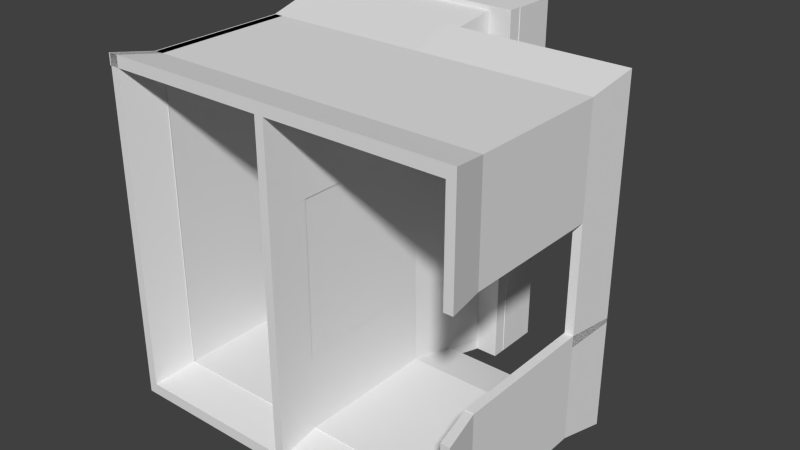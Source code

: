 # Source: egyptian_barrack.blend  (saved by Blender 2.76.0; exported with 4.5.12 LTS)
import bpy
from mathutils import Matrix  # noqa: F401  (used for matrix-valued properties, if any)

bpy.ops.wm.read_factory_settings(use_empty=True)
scene = bpy.context.scene
scene.name = 'Scene'

# ---- collections
col_collection_2 = bpy.data.collections.new('Collection 2'); scene.collection.children.link(col_collection_2)

# ---- materials (node trees are filled in below, after node groups)
mat_egyptianwall = bpy.data.materials.new('egyptianwall')
mat_egyptianwall.alpha_threshold = 0.0
mat_egyptianwall.use_transparent_shadow = False
mat_egyptianwall.roughness = 0.5
mat_egyptian_barrak_terrat = bpy.data.materials.new('egyptian_barrak_terrat')
mat_egyptian_barrak_terrat.alpha_threshold = 0.0
mat_egyptian_barrak_terrat.use_transparent_shadow = False
mat_egyptian_barrak_terrat.roughness = 0.5

# ---- material node trees

# ---- world
world_world = bpy.data.worlds.new('World'); scene.world = world_world
world_world.color = (0.05088, 0.05088, 0.05088)
world_world.use_sun_shadow = False
world_world.sun_shadow_jitter_overblur = 0.0
world_world.cycles.sampling_method = 'MANUAL'
world_world.cycles.sample_map_resolution = 256

# ---- meshes
me_cube = bpy.data.meshes.new('Cube')
me_cube.from_pydata([(-1.743, 1.825, 8.107), (-1.743, 1.825, -8.107), (-1.743, 1.578, -8.107), (-1.743, 1.578, 8.107), (0.2575, 1.825, 8.107), (0.2575, 1.578, 8.107), (-1.618, 1.825, 7.096), (-1.618, 1.825, -7.096), (0.1328, 1.825, -7.096), (0.2575, 1.825, -8.107), (0.1328, 1.825, 7.096), (0.2575, 1.578, -8.107), (-1.618, 1.578, 7.096), (0.1328, 1.578, 7.096), (0.1328, 1.578, -7.096), (-1.618, 1.578, -7.096), (-1.747, 1.502, 8.128), (-1.747, 1.584, 8.128), (-1.747, 1.502, -8.128), (-1.747, 1.584, -8.128), (0.2526, 1.502, 8.128), (0.2526, 1.584, 8.128), (0.2526, 1.502, -8.128), (0.2526, 1.584, -8.128), (-0.785, 0.2193, 7.17), (1.486, 0.2193, -7.281), (0.7289, 0.2193, -7.281), (-0.785, 0.2193, -7.281), (-1.542, 0.2193, 2.353), (-1.542, 0.2193, 7.17), (-1.553, 1.003, 7.17), (-0.785, 1.003, 7.17), (-0.02805, 1.003, 7.17), (0.7289, 1.003, 7.17), (1.486, 1.003, 7.17), (1.486, 1.003, 2.353), (1.486, 1.003, -2.464), (1.486, 1.003, -7.281), (0.7289, 1.003, -7.281), (-0.02805, 1.003, -7.281), (-0.785, 1.003, -7.281), (-1.542, 1.003, -7.281), (-1.542, 1.003, -2.464), (-1.542, 1.003, 2.353), (-1.542, 1.003, 7.17), (-1.553, 0.2193, 6.689), (-1.553, 1.003, 6.689), (-0.785, 1.003, 6.689), (0.7289, 0.2193, -6.799), (0.7289, 1.003, -6.799), (-0.02805, 1.003, -6.799), (-0.02805, 0.2193, -6.799), (-0.785, 1.003, -6.799), (0.7289, 1.003, 6.689), (-1.466, 1.003, -6.799), (1.41, 1.003, 6.689), (-1.466, 1.003, -2.464), (-1.466, 0.2193, -2.464), (1.41, 1.003, 2.353), (1.41, 0.2193, 2.353), (-1.466, 1.003, 2.353), (-1.466, 0.2193, 2.353), (-1.466, 1.003, 7.17), (-1.466, 0.2193, 7.17), (1.41, 1.003, -2.464), (1.41, 1.003, -6.799), (-0.02805, 1.003, 6.689), (-0.02805, 1.003, -6.848), (-0.1038, 1.003, 6.689), (-0.1038, 1.003, -6.848), (-0.02805, 1.003, -3.464), (-0.02805, 1.003, 3.305), (-0.02805, 0.2193, -3.464), (-0.1038, 1.003, -3.464), (-0.1038, 1.003, -0.0795), (-0.1038, 1.003, 3.305), (-0.1038, 0.2193, -0.0795), (-0.02805, 0.2193, -7.281), (-1.542, 0.2193, -7.281), (-0.785, 0.2193, 6.689), (-0.02805, 0.2193, 6.689), (-0.785, 0.2193, -6.799), (1.41, 0.2193, 6.689), (1.41, 0.2193, -2.464), (1.41, 0.2193, -6.799), (-0.1038, 0.2193, -3.464), (-0.02805, 0.2193, -0.0795), (-0.1038, 0.2193, 3.305), (-1.553, 0.2193, 7.17), (-0.02805, 0.2193, 7.17), (0.7289, 0.2193, 7.17), (1.486, 0.2193, 7.17), (1.486, 0.2193, 2.353), (1.486, 0.2193, -2.464), (-1.542, 0.2193, -2.464), (0.7289, 0.2193, 6.689), (-1.466, 0.2193, -6.799), (-0.1038, 0.2193, -6.848), (-0.1038, 0.2193, 6.689), (-0.02805, 0.2193, 3.305), (-1.622, -0.006286, 7.502), (-0.8174, -0.006286, 7.502), (-0.02392, -0.006286, 7.502), (0.7696, -0.006286, 7.502), (1.563, -0.006286, 7.502), (1.563, -0.006287, 2.453), (1.563, -0.006287, -2.597), (1.563, -0.006287, -7.647), (0.7696, -0.006287, -7.647), (-0.02392, -0.006287, -7.647), (-0.8174, -0.006287, -7.647), (-1.611, -0.006287, -7.647), (-1.611, -0.006287, -2.597), (-1.611, -0.006287, 2.453), (-1.611, -0.006286, 7.502), (-1.622, -0.006286, 6.997), (-0.8174, -0.006286, 6.997), (0.7696, -0.006287, -7.142), (-0.02392, -0.006287, -7.142), (-0.02392, -0.006286, 6.997), (-0.8174, -0.006287, -7.142), (0.7696, -0.006286, 6.997), (-1.532, -0.006287, -7.142), (1.484, -0.006286, 6.997), (-1.532, -0.006287, -2.597), (1.484, -0.006287, 2.453), (-1.532, -0.006287, 2.453), (-1.532, -0.006286, 7.502), (1.484, -0.006287, -2.597), (1.484, -0.006287, -7.142), (-0.02392, -0.006287, -3.645), (-0.02392, -0.006287, -7.193), (-0.1033, -0.006287, -3.645), (-0.1033, -0.006287, -7.193), (-0.1033, -0.006286, 6.997), (-0.02392, -0.006287, 3.45), (-0.02392, -0.006287, -0.09783), (-0.1033, -0.006287, 3.45), (-0.1033, -0.006287, -0.09783), (-1.653, 1.505, 7.941), (-0.797, 1.522, 7.941), (0.04677, 1.505, 7.941), (0.04677, 1.505, -8.168), (-0.797, 1.509, -8.168), (-1.641, 1.505, -8.168), (-1.641, 1.505, -2.798), (-1.641, 1.505, 2.571), (-1.641, 1.505, 7.941), (-1.653, 1.505, 7.404), (-0.797, 1.522, 7.404), (0.04677, 1.505, 7.404), (0.04677, 1.505, -7.631), (-0.797, 1.509, -7.631), (-1.556, 1.505, -7.631), (-1.556, 1.505, -2.798), (-1.556, 1.505, 2.571), (-1.556, 1.505, 7.941), (0.04677, 1.505, 3.632), (-0.03761, 1.505, 3.632), (-0.03761, 1.505, 7.404), (0.04677, 1.505, -7.685), (-0.03761, 1.505, -7.685), (0.04677, 1.505, -3.913), (0.04677, 1.505, -0.1405), (-0.03761, 1.505, -3.913), (-0.03761, 1.505, -0.1405), (-0.09047, 1.275, 7.657), (0.7174, 1.275, 7.657), (1.525, 1.275, 7.657), (1.525, 1.275, 2.515), (1.525, 1.275, -2.626), (1.525, 1.275, -7.767), (0.7174, 1.275, -7.767), (-0.09047, 1.275, -7.767), (0.7174, 1.275, -7.253), (-0.09047, 1.275, -7.253), (-0.09047, 1.275, 7.143), (0.7174, 1.275, 7.143), (1.445, 1.275, 7.143), (1.445, 1.275, 2.515), (1.445, 1.275, -2.626), (1.445, 1.275, -7.253), (-1.547, 0.2193, 7.136), (-0.785, 0.2193, 7.122), (-0.02805, 0.2193, 7.122), (0.7289, 0.2193, 7.122), (1.481, 0.2193, 7.136), (1.481, 0.2193, 2.387), (1.481, 0.2193, -2.498), (0.7289, 0.2193, -7.233), (-0.785, 0.2193, -7.233), (-1.534, 0.2193, -2.464), (-1.534, 0.2193, 2.353), (-1.537, 0.2193, 7.136), (-1.547, 1.004, 7.136), (-0.785, 1.004, 7.122), (-0.02798, 1.004, 7.123), (0.7289, 1.004, 7.123), (1.48, 1.004, 7.137), (1.481, 1.003, 2.388), (1.481, 1.003, -2.499), (1.48, 1.004, -7.248), (0.7289, 1.004, -7.233), (-0.028, 1.004, -7.234), (-0.785, 1.004, -7.233), (-1.537, 1.004, -7.247), (-1.534, 1.004, -2.464), (-1.534, 1.004, 2.353), (-1.537, 1.004, 7.137), (-1.547, 0.2193, 6.723), (-1.547, 1.003, 6.724), (-0.785, 1.003, 6.737), (-0.785, 0.2193, 6.737), (0.7289, 0.2193, -6.847), (0.7289, 1.003, -6.847), (-0.02814, 1.003, -6.847), (-0.02805, 0.2193, -6.847), (-0.02816, 1.003, 6.737), (-0.02805, 0.2193, 6.737), (-0.785, 1.003, -6.847), (-0.785, 0.2193, -6.847), (0.7289, 1.003, 6.737), (0.7289, 0.2193, 6.737), (-1.472, 1.003, -6.833), (-1.472, 0.2193, -6.833), (1.416, 1.003, 6.722), (1.416, 0.2193, 6.723), (-1.474, 1.003, -2.464), (-1.474, 0.2193, -2.464), (1.416, 1.003, 2.387), (1.416, 0.2193, 2.387), (-1.474, 1.003, 2.353), (-1.474, 0.2193, 2.353), (-1.472, 1.003, 7.138), (-1.472, 0.2193, 7.136), (1.416, 0.2193, -2.498), (1.416, 1.003, -2.498), (1.416, 1.003, -6.833), (1.416, 0.2193, -6.833), (-0.03343, 1.004, 6.655), (-0.03341, 0.2193, 6.655), (-0.03346, 1.004, -6.814), (-0.03341, 0.2193, -6.814), (-0.09817, 1.003, 6.656), (-0.09815, 1.003, -6.815), (-0.0984, 0.2193, -6.814), (-0.0984, 0.2193, 6.655), (-0.03561, 1.003, -3.464), (-0.03561, 1.003, -0.0795), (-0.03561, 1.003, 3.305), (-0.03562, 0.2193, 3.305), (-0.03562, 0.2193, -0.0795), (-0.03562, 0.2193, -3.464), (-0.09619, 1.003, -3.464), (-0.09619, 1.003, -0.0795), (-0.09619, 1.003, 3.305), (-0.09618, 0.2193, 3.305), (-0.09618, 0.2193, -0.0795), (-0.09618, 0.2193, -3.464), (-1.546, 0.2193, 7.149), (-0.7797, 0.2193, 7.136), (-0.02819, 0.2193, 7.122), (0.7235, 0.2193, 7.137), (1.479, 0.2193, 7.149), (1.478, 0.2193, 2.353), (1.479, 0.2193, -2.442), (1.48, 0.2193, -7.247), (0.7255, 0.2193, -7.238), (-0.02812, 0.2193, -7.233), (-0.7817, 0.2193, -7.238), (-1.537, 0.2193, -7.247), (-1.535, 0.2193, -2.442), (-1.535, 0.2193, 7.149), (-1.546, 0.2193, 6.669), (-0.7794, 0.2193, 6.656), (0.7253, 0.2193, -6.757), (-0.02813, 0.2193, -6.751), (-0.7815, 0.2193, -6.756), (0.7232, 0.2193, 6.657), (-1.461, 0.2193, -6.765), (1.403, 0.2193, 6.668), (-1.46, 0.2193, -2.441), (1.403, 0.2193, 2.353), (-1.459, 0.2193, 2.353), (-1.46, 0.2193, 7.148), (1.403, 0.2193, -2.442), (1.405, 0.2193, -6.765), (-0.02817, 0.2193, -3.415), (-0.02813, 0.2193, -6.8), (-0.1032, 0.2193, -3.416), (-0.1034, 0.2193, -6.8), (-0.1031, 0.2193, 6.641), (-0.02821, 0.2193, 6.641), (-0.02876, 0.2193, 3.257), (-0.02833, 0.2193, -0.03136), (-0.1009, 0.2193, 3.26), (-0.1025, 0.2193, -0.03195), (-1.548, 0.2177, 7.137), (-0.785, 0.2183, 7.123), (-0.02805, 0.2183, 7.123), (0.7289, 0.2183, 7.123), (1.481, 0.2176, 7.137), (1.481, 0.2186, 2.39), (1.481, 0.2187, -2.501), (1.481, 0.2176, -7.248), (0.7289, 0.2182, -7.234), (-0.02805, 0.2182, -7.234), (-0.785, 0.2182, -7.234), (-1.537, 0.2177, -7.248), (-1.535, 0.218, -2.464), (-1.535, 0.218, 2.353), (-1.537, 0.2177, 7.137), (-1.548, 0.2192, 6.727), (-0.785, 0.2201, 6.736), (0.7289, 0.2202, -6.847), (-0.02805, 0.2202, -6.847), (-0.02805, 0.2201, 6.736), (-0.785, 0.2202, -6.847), (0.7289, 0.2201, 6.736), (-1.471, 0.2208, -6.833), (1.415, 0.2208, 6.723), (-1.474, 0.2204, -2.464), (1.416, 0.2204, 2.385), (-1.474, 0.2204, 2.353), (-1.472, 0.2196, 7.141), (1.416, 0.2205, -2.495), (1.415, 0.2209, -6.833), (-0.03562, 0.2192, -3.464), (-0.03366, 0.2185, -6.816), (-0.09812, 0.2186, -6.816), (-0.09814, 0.2187, 6.657), (-0.03363, 0.2186, 6.657), (-0.03562, 0.2192, 3.305), (-0.03562, 0.2192, -0.0795), (-1.617, -0.003609, 7.473), (-0.8174, -0.002649, 7.465), (-0.02392, -0.002649, 7.465), (0.7696, -0.002649, 7.465), (1.558, -0.003645, 7.473), (1.558, -0.003369, 2.479), (1.558, -0.003349, -2.624), (1.558, -0.003669, -7.617), (0.7696, -0.002686, -7.61), (-0.02392, -0.002686, -7.61), (-0.8174, -0.002686, -7.61), (-1.606, -0.003631, -7.617), (-1.605, -0.002766, -2.597), (-1.605, -0.002766, 2.453), (-1.606, -0.003607, 7.473), (-1.617, -0.003204, 7.022), (-0.8174, -0.001989, 7.029), (0.7696, -0.001957, -7.173), (-0.02392, -0.001957, -7.173), (-0.02392, -0.001989, 7.029), (-0.8174, -0.001957, -7.173), (0.7696, -0.001989, 7.029), (-1.533, -0.0009818, -7.154), (1.486, -0.0009772, 7.009), (-1.536, -0.001892, -2.597), (1.488, -0.002619, 2.48), (-1.536, -0.001892, 2.453), (-1.535, -0.003041, 7.471), (1.488, -0.00259, -2.625), (1.486, -0.0009708, -7.153), (-0.0293, -0.002321, -3.645), (-0.02825, -0.003324, -7.163), (-0.09792, -0.00229, -3.645), (-0.09897, -0.003304, -7.163), (-0.09896, -0.003273, 6.967), (-0.02826, -0.003293, 6.967), (-0.0293, -0.002321, 3.45), (-0.0293, -0.002321, -0.09783), (-0.09792, -0.00229, 3.45), (-0.09792, -0.00229, -0.09783), (-1.647, 1.503, 7.91), (-0.797, 1.505, 7.909), (0.04161, 1.503, 7.91), (0.04162, 1.503, -8.137), (-0.797, 1.503, -8.139), (-1.636, 1.503, -8.137), (-1.635, 1.501, -2.798), (-1.635, 1.501, 2.571), (-1.636, 1.502, 7.911), (-1.647, 1.503, 7.431), (-0.797, 1.504, 7.432), (0.04135, 1.503, 7.431), (0.04133, 1.503, -7.657), (-0.797, 1.503, -7.662), (-1.557, 1.5, -7.653), (-1.561, 1.501, -2.798), (-1.561, 1.501, 2.571), (-1.56, 1.502, 7.91), (0.04113, 1.501, 3.632), (0.04222, 1.502, 7.374), (-0.03252, 1.501, 3.632), (-0.03352, 1.502, 7.374), (0.04224, 1.502, -7.655), (-0.03353, 1.502, -7.654), (0.04113, 1.501, -3.913), (0.04113, 1.501, -0.1405), (-0.03252, 1.501, -3.913), (-0.03252, 1.501, -0.1405), (-0.08582, 1.273, 7.627), (0.7174, 1.272, 7.619), (1.521, 1.273, 7.626), (1.521, 1.272, 2.542), (1.521, 1.272, -2.652), (1.521, 1.273, -7.737), (0.7174, 1.272, -7.73), (-0.08582, 1.273, -7.737), (0.7174, 1.271, -7.284), (-0.0856, 1.272, -7.278), (-0.0856, 1.272, 7.167), (0.7174, 1.271, 7.173), (1.446, 1.27, 7.155), (1.449, 1.272, 2.542), (1.449, 1.272, -2.653), (1.446, 1.27, -7.266), (1.586, 0.8157, -2.467), (1.586, 0.8157, 2.351), (1.41, 1.003, -2.985), (1.486, 1.003, -2.985), (1.445, 1.275, -2.823), (1.525, 1.275, -2.823)], [], [(0, 1, 2, 3), (4, 0, 3, 5), (0, 6, 7, 8, 9, 1), (0, 4, 9, 8, 10, 6), (1, 9, 11, 2), (3, 12, 13, 14, 11, 5), (3, 2, 11, 14, 15, 12), (9, 4, 5, 11), (7, 6, 12, 15), (8, 7, 15, 14), (6, 10, 13, 12), (10, 8, 14, 13), (17, 19, 18, 16), (19, 23, 22, 18), (23, 21, 20, 22), (21, 17, 16, 20), (16, 18, 22, 20), (21, 23, 19, 17), (28, 29, 44, 43), (25, 26, 38, 37), (48, 49, 50, 51), (57, 56, 60, 61), (61, 60, 62, 63), (58, 55, 178, 179), (32, 33, 167, 166), (39, 50, 175, 173), (40, 41, 144, 143), (39, 40, 143, 142), (50, 39, 142, 151), (44, 29, 63, 62), (35, 58, 420, 421), (49, 65, 181, 174), (38, 39, 173, 172), (44, 62, 156, 147), (62, 60, 155, 156), (70, 67, 160, 162), (54, 52, 152, 153), (92, 91, 104, 105), (91, 90, 103, 104), (107, 106, 128, 129), (108, 107, 129, 117), (109, 108, 117, 118), (110, 109, 118, 120), (111, 110, 120, 122), (112, 111, 122, 124), (113, 112, 124, 126), (114, 113, 126, 127), (101, 100, 115, 116), (102, 101, 116, 119), (103, 102, 119, 121), (104, 103, 121, 123), (105, 104, 123, 125), (131, 130, 132, 133), (130, 136, 138, 132), (136, 135, 137, 138), (90, 89, 102, 103), (142, 143, 152, 151), (143, 144, 153, 152), (144, 145, 154, 153), (145, 146, 155, 154), (146, 147, 156, 155), (139, 140, 149, 148), (140, 141, 150, 149), (162, 160, 161, 164), (157, 163, 165, 158), (163, 162, 164, 165), (46, 30, 139, 148), (41, 42, 145, 144), (56, 54, 153, 154), (42, 43, 146, 145), (75, 68, 159, 158), (69, 73, 164, 161), (43, 44, 147, 146), (52, 50, 151, 152), (73, 74, 165, 164), (30, 31, 140, 139), (74, 75, 158, 165), (31, 32, 141, 140), (67, 69, 161, 160), (47, 46, 148, 149), (60, 56, 154, 155), (170, 171, 181, 180), (171, 172, 174, 181), (172, 173, 175, 174), (166, 167, 177, 176), (167, 168, 178, 177), (168, 169, 179, 178), (33, 34, 168, 167), (50, 49, 174, 175), (64, 36, 170, 180), (55, 53, 177, 178), (34, 35, 169, 168), (65, 64, 180, 181), (36, 37, 171, 170), (37, 38, 172, 171), (194, 195, 183, 182), (195, 196, 184, 183), (196, 197, 185, 184), (197, 198, 186, 185), (198, 199, 187, 186), (206, 207, 192, 191), (207, 208, 193, 192), (212, 211, 210, 209), (216, 215, 214, 213), (218, 217, 211, 212), (220, 219, 215, 216), (222, 221, 217, 218), (224, 223, 219, 220), (226, 225, 221, 222), (228, 227, 223, 224), (230, 229, 225, 226), (232, 231, 227, 228), (234, 233, 231, 232), (238, 237, 236, 235), (213, 214, 237, 238), (415, 414, 225, 229), (259, 273, 209, 182), (402, 403, 197, 196), (409, 411, 215, 203), (288, 287, 252, 242), (385, 384, 211, 217), (278, 280, 226, 222), (393, 392, 249, 239), (294, 293, 250, 251), (229, 230, 187, 199), (378, 379, 205, 204), (377, 378, 204, 203), (293, 292, 240, 250), (235, 236, 200, 188), (386, 377, 203, 215), (233, 234, 193, 208), (392, 399, 248, 249), (283, 284, 234, 232), (209, 210, 194, 182), (399, 398, 247, 248), (275, 276, 216, 213), (405, 415, 229, 199), (284, 272, 193, 234), (410, 417, 237, 214), (408, 409, 203, 202), (277, 279, 224, 220), (239, 240, 218, 217), (241, 242, 252, 247), (258, 245, 244, 253), (382, 391, 233, 208), (246, 243, 239, 240), (244, 245, 242, 241), (281, 283, 232, 228), (290, 288, 242, 245), (391, 390, 231, 233), (398, 396, 241, 247), (388, 387, 219, 223), (246, 256, 255, 243), (256, 257, 254, 255), (257, 258, 253, 254), (249, 250, 240, 239), (248, 251, 250, 249), (247, 252, 251, 248), (327, 333, 294, 287), (319, 321, 281, 279), (305, 304, 266, 267), (333, 332, 293, 294), (318, 320, 280, 278), (322, 302, 264, 282), (304, 303, 265, 266), (332, 331, 292, 293), (317, 319, 279, 277), (302, 301, 263, 264), (329, 328, 288, 290), (301, 300, 262, 263), (331, 330, 291, 292), (315, 317, 277, 276), (300, 299, 261, 262), (287, 294, 251, 252), (285, 286, 238, 235), (279, 281, 228, 224), (289, 290, 245, 258), (260, 259, 182, 183), (282, 264, 187, 230), (276, 277, 220, 216), (286, 275, 213, 238), (291, 295, 256, 246), (261, 260, 183, 184), (295, 296, 257, 256), (280, 282, 230, 226), (262, 261, 184, 185), (296, 289, 258, 257), (263, 262, 185, 186), (292, 291, 246, 240), (265, 285, 235, 188), (273, 274, 212, 209), (264, 263, 186, 187), (357, 359, 322, 320), (343, 342, 305, 306), (364, 371, 333, 327), (356, 358, 321, 319), (342, 341, 304, 305), (371, 370, 332, 333), (355, 357, 320, 318), (359, 339, 302, 322), (341, 340, 303, 304), (370, 369, 331, 332), (354, 356, 319, 317), (339, 338, 301, 302), (367, 365, 328, 329), (353, 355, 318, 316), (338, 337, 300, 301), (369, 368, 330, 331), (352, 354, 317, 315), (306, 305, 267, 268), (320, 322, 282, 280), (307, 306, 268, 269), (324, 311, 272, 284), (321, 323, 283, 281), (308, 307, 269, 270), (297, 312, 273, 259), (323, 324, 284, 283), (309, 308, 270, 271), (325, 326, 286, 285), (326, 314, 275, 286), (303, 325, 285, 265), (312, 313, 274, 273), (298, 297, 259, 260), (314, 315, 276, 275), (328, 327, 287, 288), (299, 298, 260, 261), (363, 362, 340, 341), (351, 363, 341, 342), (352, 351, 342, 343), (354, 352, 343, 344), (356, 354, 344, 345), (358, 356, 345, 346), (360, 358, 346, 347), (361, 360, 347, 348), (350, 349, 334, 335), (353, 350, 335, 336), (355, 353, 336, 337), (357, 355, 337, 338), (359, 357, 338, 339), (372, 368, 369, 370), (367, 366, 364, 365), (366, 373, 371, 364), (373, 372, 370, 371), (344, 343, 306, 307), (361, 348, 311, 324), (358, 360, 323, 321), (345, 344, 307, 308), (334, 349, 312, 297), (360, 361, 324, 323), (346, 345, 308, 309), (362, 363, 326, 325), (347, 346, 309, 310), (363, 351, 314, 326), (348, 347, 310, 311), (340, 362, 325, 303), (349, 350, 313, 312), (335, 334, 297, 298), (351, 352, 315, 314), (365, 364, 327, 328), (336, 335, 298, 299), (350, 353, 316, 313), (337, 336, 299, 300), (386, 387, 378, 377), (387, 388, 379, 378), (388, 389, 380, 379), (389, 390, 381, 380), (390, 391, 382, 381), (383, 384, 375, 374), (384, 385, 376, 375), (400, 397, 396, 398), (395, 394, 392, 393), (394, 401, 399, 392), (401, 400, 398, 399), (383, 374, 194, 210), (379, 380, 206, 205), (389, 388, 223, 227), (380, 381, 207, 206), (394, 395, 243, 255), (397, 400, 253, 244), (381, 382, 208, 207), (387, 386, 215, 219), (376, 385, 217, 196), (400, 401, 254, 253), (374, 375, 195, 194), (401, 394, 255, 254), (375, 376, 196, 195), (396, 397, 244, 241), (384, 383, 210, 211), (395, 393, 239, 243), (390, 389, 227, 231), (416, 417, 407, 406), (417, 410, 408, 407), (410, 411, 409, 408), (412, 413, 403, 402), (413, 414, 404, 403), (414, 415, 405, 404), (403, 404, 198, 197), (411, 410, 214, 215), (416, 406, 200, 236), (414, 413, 221, 225), (404, 405, 199, 198), (412, 402, 196, 217), (417, 416, 236, 237), (406, 407, 201, 200), (413, 412, 217, 221), (407, 408, 202, 201), (88, 24, 31, 30), (26, 77, 39, 38), (24, 89, 32, 31), (77, 27, 40, 39), (89, 90, 33, 32), (27, 78, 41, 40), (90, 91, 34, 33), (78, 94, 42, 41), (91, 92, 35, 34), (94, 28, 43, 42), (93, 25, 37, 36), (45, 46, 47, 79), (79, 47, 66, 80), (51, 50, 52, 81), (80, 66, 53, 95), (81, 52, 54, 96), (95, 53, 55, 82), (96, 54, 56, 57), (82, 55, 58, 59), (83, 64, 65, 84), (84, 65, 49, 48), (66, 47, 149, 150), (66, 71, 157, 150), (35, 92, 59, 58), (93, 36, 64, 83), (88, 30, 46, 45), (70, 72, 216, 67), (73, 69, 97, 85), (80, 66, 68, 98), (67, 216, 97, 69), (68, 75, 87, 98), (75, 74, 76, 87), (74, 73, 85, 76), (66, 80, 99, 71), (82, 59, 125, 123), (77, 26, 108, 109), (72, 86, 136, 130), (96, 57, 124, 122), (26, 25, 107, 108), (86, 99, 135, 136), (95, 82, 123, 121), (59, 92, 105, 125), (25, 93, 106, 107), (99, 80, 119, 135), (81, 96, 122, 120), (97, 216, 131, 133), (80, 95, 121, 119), (80, 98, 134, 119), (51, 81, 120, 118), (135, 119, 134, 137), (98, 87, 137, 134), (27, 77, 109, 110), (63, 29, 114, 127), (57, 61, 126, 124), (87, 76, 138, 137), (78, 27, 110, 111), (88, 45, 115, 100), (61, 63, 127, 126), (76, 85, 132, 138), (94, 78, 111, 112), (83, 84, 129, 128), (28, 94, 112, 113), (84, 48, 117, 129), (29, 28, 113, 114), (93, 83, 128, 106), (45, 79, 116, 115), (24, 88, 100, 101), (48, 51, 118, 117), (216, 72, 130, 131), (89, 24, 101, 102), (79, 80, 119, 116), (85, 97, 133, 132), (150, 157, 158, 159), (32, 66, 150, 141), (68, 66, 150, 159), (66, 32, 166, 176), (53, 66, 176, 177), (202, 203, 268, 189), (203, 204, 190, 268), (204, 205, 270, 190), (205, 206, 191, 270), (200, 201, 266, 188), (201, 202, 189, 266), (271, 270, 191), (270, 269, 190), (269, 268, 190), (268, 267, 189), (267, 266, 189), (266, 265, 188), (316, 318, 278, 292), (258, 329, 290, 289), (274, 292, 218, 212), (192, 271, 191), (272, 192, 193), (292, 278, 222, 218), (330, 256, 295, 291), (310, 309, 271, 192), (311, 310, 192, 272), (313, 316, 292, 274), (368, 372, 256, 330), (372, 373, 257, 256), (373, 366, 258, 257), (366, 367, 329, 258), (66, 239, 217), (80, 218, 240), (421, 420, 422, 423), (58, 179, 422, 420), (179, 169, 423, 422), (169, 35, 421, 423)])
me_cube.polygons.foreach_set('material_index', [0, 0, 0, 0, 0, 0, 0, 0, 0, 0, 0, 0, 1, 1, 1, 1, 1, 1, 0, 0, 0, 0, 0, 0, 0, 0, 0, 0, 0, 0, 0, 0, 0, 0, 0, 0, 0, 0, 0, 0, 0, 0, 0, 0, 0, 0, 0, 0, 0, 0, 0, 0, 0, 0, 0, 0, 0, 0, 0, 0, 0, 0, 0, 0, 0, 0, 0, 0, 0, 0, 0, 0, 0, 0, 0, 0, 0, 0, 0, 0, 0, 0, 0, 0, 0, 0, 0, 0, 0, 0, 0, 0, 0, 0, 0, 0, 0, 0, 0, 0, 0, 0, 0, 0, 0, 0, 0, 0, 0, 0, 0, 0, 0, 0, 0, 0, 0, 0, 0, 0, 0, 0, 0, 0, 0, 0, 0, 0, 0, 0, 0, 0, 0, 0, 0, 0, 0, 0, 0, 0, 0, 0, 0, 0, 0, 0, 0, 0, 0, 0, 0, 0, 0, 0, 0, 0, 0, 0, 0, 0, 0, 0, 0, 0, 0, 0, 0, 0, 0, 0, 0, 0, 0, 0, 0, 0, 0, 0, 0, 0, 0, 0, 0, 0, 0, 0, 0, 0, 0, 0, 0, 0, 0, 0, 0, 0, 0, 0, 0, 0, 0, 0, 0, 0, 0, 0, 0, 0, 0, 0, 0, 0, 0, 0, 0, 0, 0, 0, 0, 0, 0, 0, 0, 0, 0, 0, 0, 0, 0, 0, 0, 0, 0, 0, 0, 0, 0, 0, 0, 0, 0, 0, 0, 0, 0, 0, 0, 0, 0, 0, 0, 0, 0, 0, 0, 0, 0, 0, 0, 0, 0, 0, 0, 0, 0, 0, 0, 0, 0, 0, 0, 0, 0, 0, 0, 0, 0, 0, 0, 0, 0, 0, 0, 0, 0, 0, 0, 0, 0, 0, 0, 0, 0, 0, 0, 0, 0, 0, 0, 0, 0, 0, 0, 0, 0, 0, 0, 0, 0, 0, 0, 0, 0, 0, 0, 0, 0, 0, 0, 0, 0, 0, 0, 0, 0, 0, 0, 0, 0, 0, 0, 0, 0, 0, 0, 0, 0, 0, 0, 0, 0, 0, 0, 0, 0, 0, 0, 0, 0, 0, 0, 0, 0, 0, 0, 0, 0, 0, 0, 0, 0, 0, 0, 0, 0, 0, 0, 0, 0, 0, 0, 0, 0, 0, 0, 0, 0, 0, 0, 0, 0, 0, 0, 0, 0, 0, 0, 0, 0, 0, 0, 0, 0, 0, 0, 0, 0, 0, 0, 0, 0, 0, 0, 0, 0, 0, 0, 0, 0, 0, 0, 0, 0, 0, 0])
_uv = me_cube.uv_layers.new(name='UVMap')
_uv.uv.foreach_set('vector', [-0.7437, 0.6498, 2.123, 0.6498, 2.123, 0.1146, -0.7437, 0.1146, -1.551, 0.9632, -0.7437, 0.6498, -0.7437, 0.1146, -1.551, 0.2153, 1.116, 2.144, 1.023, 1.917, 1.023, -1.271, -0.292, -1.271, -0.3856, -1.498, 1.116, -1.498, 1.116, 2.144, -0.3856, 2.144, -0.3856, -1.498, -0.292, -1.271, -0.292, 1.917, 1.023, 1.917, 2.123, 0.6498, 2.455, 0.9632, 2.455, 0.2153, 2.123, 0.1146, -0.7437, 0.1146, -0.5985, 0.1192, -1.239, 0.2067, 2.183, 0.2067, 2.455, 0.2153, -1.551, 0.2153, -0.7437, 0.1146, 2.123, 0.1146, 2.455, 0.2153, 2.183, 0.2067, 1.956, 0.1192, -0.5985, 0.1192, 2.455, 0.9632, -1.551, 0.9632, -1.551, 0.2153, 2.455, 0.2153, 1.956, 0.664, -0.5985, 0.664, -0.5985, 0.1192, 1.956, 0.1192, 2.183, 0.9366, 1.956, 0.664, 1.956, 0.1192, 2.183, 0.2067, -0.5985, 0.664, -1.239, 0.9366, -1.239, 0.2067, -0.5985, 0.1192, -1.239, 0.9366, 2.183, 0.9366, 2.183, 0.2067, -1.239, 0.2067, 0.3924, 0.8877, 1.35, 0.6337, 1.344, 0.5164, 0.3939, 0.8105, 1.35, 0.6337, 0.282, 0.4027, 0.2865, 0.2504, 1.344, 0.5164, 0.282, 0.4027, -0.4022, 0.802, -0.3949, 0.7111, 0.2865, 0.2504, -0.4022, 0.802, 0.3924, 0.8877, 0.3939, 0.8105, -0.3949, 0.7111, 0.1969, 1.291, 0.1969, -0.3892, -0.9132, -0.3892, -0.9132, 1.291, 0.1969, 1.291, 0.1969, -0.3892, 1.307, -0.3892, 1.307, 1.291, 0.1842, 0.8217, -0.3357, 0.8682, -0.3436, 1.767, 0.2123, 1.711, 0.8356, 0.3451, 0.5523, 0.3451, 0.5523, 1.057, 0.8356, 1.057, 0.5632, 0.3358, 0.5632, 1.057, 0.276, 1.057, 0.276, 0.3358, 0.6992, 0.7457, 0.7631, 1.632, 0.2099, 1.688, 0.1817, 0.7919, 0.1817, 0.7919, 0.2099, 1.688, -0.3517, 1.745, -0.3431, 0.8387, 0.06366, 0.259, -0.7612, 0.3265, -0.8851, 0.8224, 0.04047, 0.7407, 0.6165, 1.077, 1.094, 1.077, 1.118, 1.504, 0.5964, 1.504, 1.51, 1.016, 1.443, 1.022, 1.547, 1.439, 1.619, 1.432, -0.0143, 1.057, -0.2976, 1.057, -0.3323, 1.5, -0.02415, 1.504, 0.269, 1.057, -0.0143, 1.057, -0.02415, 1.504, 0.284, 1.5, 1.443, 1.022, 1.51, 1.016, 1.755, 1.724, 1.676, 1.732, -0.3436, 1.767, -0.3357, 0.8682, -0.3431, 0.8387, -0.3517, 1.745, -0.1003, 0.696, -0.07144, 0.5927, 1.006, 0.7798, 0.9974, 0.8904, 0.5632, 1.057, 0.8217, 1.057, 0.821, 1.304, 0.5486, 1.304, 0.5523, 1.057, 0.269, 1.057, 0.2391, 1.3, 0.5374, 1.3, -0.3436, 1.767, -0.3517, 1.745, -0.4415, 2.425, -0.4312, 2.443, -0.3517, 1.745, 0.2099, 1.688, 0.2067, 2.354, -0.4415, 2.425, 0.9785, 1.066, 1.45, 1.022, 1.684, 1.731, 1.123, 1.789, -0.2697, 1.057, -0.01122, 1.057, -0.02094, 1.511, -0.3024, 1.507, 0.02845, -1.067, -0.8074, -1.013, -0.8664, -1.412, -0.001924, -1.463, 1.571, -0.1215, 1.094, -0.1215, 1.141, -0.4903, 1.649, -0.4903, 1.669, -1.561, 0.843, -1.513, 0.837, -1.43, 1.57, -1.474, 0.5593, 0.1495, 0.8533, 0.1495, 0.8391, 0.137, 0.5707, 0.137, 0.2654, 0.1495, 0.5593, 0.1495, 0.5707, 0.137, 0.2726, 0.137, -0.0286, 0.1495, 0.2654, 0.1495, 0.2726, 0.137, -0.02561, 0.137, -0.3226, 0.1495, -0.0286, 0.1495, -0.02561, 0.137, -0.294, 0.137, 0.6919, 0.5705, 1.208, 0.5257, 1.163, 0.4974, 0.6943, 0.5379, 0.1686, 0.6159, 0.6919, 0.5705, 0.6943, 0.5379, 0.1659, 0.5835, -0.3622, 0.662, 0.1686, 0.6159, 0.1659, 0.5835, -0.37, 0.6298, 0.1245, -0.4903, -0.391, -0.4903, -0.3874, -0.4543, 0.1159, -0.4543, 0.6328, -0.4903, 0.1245, -0.4903, 0.1159, -0.4543, 0.6121, -0.4543, 1.141, -0.4903, 0.6328, -0.4903, 0.6121, -0.4543, 1.108, -0.4543, 1.649, -0.4903, 1.141, -0.4903, 1.108, -0.4543, 1.555, -0.4543, -0.001924, -1.463, -0.8664, -1.412, -0.7603, -1.334, 0.004868, -1.38, 1.328, -0.2714, 0.8825, -0.2375, 0.8775, -0.1888, 1.318, -0.2226, 0.8825, -0.2375, 0.4313, -0.2032, 0.4314, -0.1546, 0.8775, -0.1888, 0.4313, -0.2032, -0.02551, -0.1684, -0.02002, -0.12, 0.4314, -0.1546, 1.094, -0.1215, 0.6165, -0.1215, 0.6328, -0.4903, 1.141, -0.4903, 0.284, 1.5, -0.02415, 1.504, -0.02094, 1.511, 0.2918, 1.507, -0.02415, 1.504, -0.3323, 1.5, -0.3024, 1.507, -0.02094, 1.511, 1.459, 2.235, 0.8393, 2.303, 0.8438, 2.284, 1.408, 2.221, 0.8393, 2.303, 0.2095, 2.372, 0.2067, 2.354, 0.8438, 2.284, 0.2095, 2.372, -0.4312, 2.443, -0.4415, 2.425, 0.2067, 2.354, -0.4143, 1.875, 0.1457, 1.902, 0.1358, 1.88, -0.4097, 1.854, -0.5468, 2.266, -0.6961, 1.978, -0.6117, 1.969, -0.4735, 2.258, 1.123, 1.789, 1.684, 1.731, 1.666, 1.763, 1.113, 1.821, -0.02436, 1.908, 0.5539, 1.848, 0.5523, 1.88, -0.01744, 1.939, 0.5539, 1.848, 1.123, 1.789, 1.113, 1.821, 0.5523, 1.88, -0.2866, 1.765, -0.3425, 1.77, -0.4298, 2.446, -0.3653, 2.439, 1.3, 1.6, 0.76, 1.655, 0.8393, 2.303, 1.459, 2.235, 0.7631, 1.632, 1.254, 1.582, 1.408, 2.221, 0.8438, 2.284, 0.76, 1.655, 0.2123, 1.711, 0.2095, 2.372, 0.8393, 2.303, 0.02287, 1.191, -0.4609, 1.236, -0.596, 1.999, -0.01744, 1.939, 1.438, 1.057, 0.972, 1.101, 1.113, 1.821, 1.666, 1.763, 0.2123, 1.711, -0.3436, 1.767, -0.4312, 2.443, 0.2095, 2.372, -0.01122, 1.057, 0.276, 1.057, 0.2918, 1.507, -0.02094, 1.511, 0.972, 1.101, 0.5005, 1.146, 0.5523, 1.88, 1.113, 1.821, -0.3448, 1.077, 0.1392, 1.077, 0.1457, 1.902, -0.4143, 1.875, 0.5005, 1.146, 0.02287, 1.191, -0.01744, 1.939, 0.5523, 1.88, 0.1392, 1.077, 0.6165, 1.077, 0.6979, 1.875, 0.1457, 1.902, 1.45, 1.022, 1.438, 1.057, 1.666, 1.763, 1.684, 1.731, 0.1308, 1.076, -0.3424, 1.076, -0.4097, 1.854, 0.1358, 1.88, 0.2099, 1.688, 0.7631, 1.632, 0.8438, 2.284, 0.2067, 2.354, 1.054, 0.5908, 2.047, 0.5039, 1.922, 0.5746, 1.043, 0.6522, 0.8357, 1.3, 0.5374, 1.3, 0.5486, 1.304, 0.821, 1.304, 1.8, 1.039, 1.619, 1.432, 1.547, 1.439, 1.717, 1.047, 0.5964, 1.504, 1.118, 1.504, 1.085, 1.493, 0.5761, 1.493, -0.7835, 1.284, -1.017, 0.7719, -0.8851, 0.8224, -0.6944, 1.275, -1.017, 0.7719, 0.0329, 0.6801, 0.04047, 0.7407, -0.8851, 0.8224, 1.094, 1.077, 1.571, 1.077, 1.639, 1.504, 1.118, 1.504, 0.276, 1.057, 0.5632, 1.057, 0.5486, 1.304, 0.246, 1.304, 0.9592, 0.1857, 0.9677, 0.1232, 1.054, 0.5908, 1.043, 0.6522, 1.484, 1.076, 1.064, 1.076, 1.085, 1.493, 1.543, 1.493, -0.8759, 0.2726, 0.05731, 0.197, 0.0329, 0.6801, -1.017, 0.7719, 1.747, 0.1212, 0.9592, 0.1857, 1.043, 0.6522, 1.922, 0.5746, 0.9677, 0.1232, 1.856, 0.05119, 2.047, 0.5039, 1.054, 0.5908, 0.8356, 1.057, 0.5523, 1.057, 0.5374, 1.3, 0.8357, 1.3, -0.3412, 1.078, 0.1384, 1.078, 0.1383, -0.1189, -0.3412, -0.1197, 0.1384, 1.078, 0.6146, 1.078, 0.6145, -0.1189, 0.1383, -0.1189, -0.5357, 1.209, -0.6772, 0.8083, -0.6357, -0.3582, -0.5103, 0.1453, 1.091, 1.078, 1.565, 1.078, 1.565, -0.1197, 1.091, -0.1189, -0.8678, 0.2777, 0.05106, 0.2019, 0.02305, -1.061, -0.8001, -1.008, 0.7603, 1.653, 0.212, 1.709, 0.1839, 0.8187, 0.6971, 0.7728, 0.212, 1.709, -0.3403, 1.766, -0.3325, 0.8658, 0.1839, 0.8187, 0.1316, -0.09843, 0.1316, 1.075, -0.3394, 1.076, -0.3392, -0.09769, 0.2753, 0.3367, 0.2752, 1.057, 0.5621, 1.056, 0.5621, 0.3367, 0.5993, -0.09843, 0.5992, 1.076, 0.1316, 1.075, 0.1316, -0.09843, -0.01154, 0.3367, -0.01153, 1.057, 0.2752, 1.057, 0.2753, 0.3367, -0.5771, -0.3624, -0.6126, 0.8008, -0.4793, 1.202, -0.4586, 0.1412, -0.2717, 0.3365, -0.2717, 1.056, -0.01153, 1.057, -0.01154, 0.3367, 1.49, -0.09769, 1.49, 1.075, 1.067, 1.075, 1.067, -0.09843, 0.699, 0.7488, 0.7628, 1.634, 1.257, 1.583, 1.162, 0.7066, 0.02839, -0.9973, 0.05682, 0.2546, -0.7689, 0.3216, -0.7127, -0.9491, 0.1819, 0.7949, 0.2101, 1.69, 0.7628, 1.634, 0.699, 0.7488, -0.3388, 0.8404, -0.3473, 1.746, 0.2101, 1.69, 0.1819, 0.7949, 1.557, -1.097, 1.754, 0.1152, 0.966, 0.1803, 0.8462, -1.05, 0.5621, 0.3367, 0.5621, 1.056, 0.8227, 1.056, 0.8227, 0.3365, 0.03462, 0.7313, -0.8877, 0.8109, -0.7689, 0.3216, 0.05682, 0.2546, -0.333, 0.8695, -0.2809, 0.8648, -0.2866, 0.8659, -0.3315, 0.8699, 0.5982, 1.499, 1.115, 1.498, 1.091, 1.078, 0.6146, 1.078, 1.615, 1.427, 1.551, 1.432, 1.45, 1.021, 1.503, 1.018, 1.313, 2.199e-05, 0.8776, 0.03473, 0.8833, 0.03865, 1.314, 0.003019, 0.6715, 1.851, 0.1363, 1.854, 0.1316, 1.075, 0.5992, 1.076, 0.6782, 0.346, 0.7358, 0.3459, 0.7374, 0.3455, 0.6793, 0.3454, -0.6061, 1.966, -0.02398, 1.904, 0.01812, 1.16, -0.4666, 1.205, 0.4375, 0.06991, 0.004896, 0.1047, -0.000986, 0.1092, 0.4438, 0.07372, 0.05682, 0.2546, 0.02839, -0.9973, 0.02305, -1.061, 0.05106, 0.2019, -0.02396, 1.499, -0.3306, 1.499, -0.2957, 1.057, -0.014, 1.057, 0.2825, 1.499, -0.02396, 1.499, -0.014, 1.057, 0.2697, 1.058, 0.004896, 0.1047, -0.4457, 0.1403, -0.4469, 0.1435, -0.000986, 0.1092, 0.8462, -1.05, 0.966, 0.1803, 0.9737, 0.1271, 0.8512, -1.114, 1.678, 1.73, 1.749, 1.723, 1.503, 1.018, 1.45, 1.021, -0.3473, 1.746, -0.3388, 0.8404, -0.3325, 0.8658, -0.3403, 1.766, -0.02398, 1.904, 0.5535, 1.844, 0.5011, 1.115, 0.01812, 1.16, 0.1814, 0.7889, -0.3413, 0.8358, -0.3388, 0.8404, 0.1819, 0.7949, -0.2866, 0.8659, -0.2913, 1.763, -0.3391, 1.769, -0.3315, 0.8699, 0.5535, 1.844, 1.122, 1.785, 0.9779, 1.07, 0.5011, 1.115, 0.5628, 0.3349, 0.2767, 0.3348, 0.2753, 0.3367, 0.5621, 0.3367, 0.02789, 0.6778, 0.03462, 0.7313, 0.05682, 0.2546, 0.05106, 0.2019, -0.3413, 0.8358, -0.334, 0.8654, -0.3325, 0.8658, -0.3388, 0.8404, 0.548, 1.3, 0.8213, 1.299, 0.8227, 1.056, 0.5621, 1.056, 0.5382, 1.297, 0.2412, 1.298, 0.2697, 1.058, 0.5534, 1.057, -0.009626, 0.3349, -0.2677, 0.3351, -0.2717, 0.3365, -0.01154, 0.3367, -0.4666, 1.205, -0.4469, 0.1435, -0.4586, 0.1412, -0.4793, 1.202, 1.444, 1.025, 1.314, 0.003019, 0.8833, 0.03865, 0.9779, 1.07, 0.8794, 0.0742, 1.305, 0.04129, 1.434, 1.055, 0.9726, 1.097, -0.4281, 2.438, -0.4372, 2.421, -0.3473, 1.746, -0.3403, 1.766, -0.4381, 0.1813, -0.4571, 1.234, -0.4666, 1.205, -0.4469, 0.1435, 1.434, 1.055, 1.305, 0.04129, 1.314, 0.003019, 1.444, 1.025, 0.697, 0.7433, 0.1814, 0.7889, 0.1819, 0.7949, 0.699, 0.7488, 1.303, 0.04436, 1.313, 2.199e-05, 1.314, 0.003019, 1.305, 0.04129, -0.4372, 2.421, 0.2067, 2.349, 0.2101, 1.69, -0.3473, 1.746, 1.122, 1.785, 1.678, 1.729, 1.444, 1.025, 0.9779, 1.07, -0.3025, 1.503, -0.02111, 1.505, -0.01153, 1.057, -0.2717, 1.056, -0.4381, 0.1813, 0.00308, 0.1445, 0.02234, 1.187, -0.4571, 1.234, 0.00308, 0.1445, 0.4438, 0.1092, 0.5005, 1.142, 0.02234, 1.187, 0.4438, 0.1092, 0.8794, 0.0742, 0.9726, 1.097, 0.5005, 1.142, 0.01812, 1.16, -0.000986, 0.1092, -0.4469, 0.1435, -0.4666, 1.205, 0.5011, 1.115, 0.4438, 0.07372, -0.000986, 0.1092, 0.01812, 1.16, 0.9779, 1.07, 0.8833, 0.03865, 0.4438, 0.07372, 0.5011, 1.115, 0.8833, 0.03856, 0.4438, 0.07363, 0.4375, 0.06991, 0.8776, 0.03473, 1.162, 0.7081, 0.699, 0.75, 0.697, 0.7433, 1.156, 0.7029, 0.5534, 0.3433, 0.8348, 0.343, 0.8346, 0.3445, 0.552, 0.3443, 0.4438, 0.07363, -0.0009879, 0.1091, 0.004896, 0.1047, 0.4375, 0.06991, 0.6793, 0.3456, 0.7374, 0.3459, 0.7358, 0.3459, 0.6782, 0.346, 0.02884, -0.9958, 0.02245, -1.063, 0.02907, -1.059, 0.03518, -0.9852, 1.639, -1.168, 0.8518, -1.116, 0.8418, -1.112, 1.639, -1.165, -0.0009879, 0.1091, -0.4471, 0.1428, -0.4457, 0.1403, 0.004896, 0.1047, -0.01153, 0.3376, -0.2716, 0.3378, -0.2677, 0.3351, -0.009626, 0.3349, 0.02245, -1.063, -0.8001, -1.011, -0.8019, -1.007, 0.02907, -1.059, 1.306, 0.04031, 1.314, 0.002273, 1.313, 2.199e-05, 1.303, 0.04436, 0.7477, 0.3422, 0.6826, 0.3424, 0.6822, 0.3425, 0.7477, 0.3424, -0.4471, 0.1428, -0.4384, 0.1804, -0.4356, 0.1838, -0.4457, 0.1403, 0.2753, 0.3376, -0.01153, 0.3376, -0.009626, 0.3349, 0.2767, 0.3348, 0.3958, 0.2984, 0.405, 0.3483, 0.405, 0.3484, 0.3957, 0.2989, 0.8776, 0.03473, 0.4375, 0.06991, 0.4438, 0.07372, 0.8833, 0.03865, 0.9692, 0.2378, 0.8207, 0.3351, 0.8227, 0.3365, 0.9722, 0.2392, 1.156, 0.7029, 0.697, 0.7433, 0.699, 0.7488, 1.162, 0.7066, 0.8728, 0.0788, 1.303, 0.04436, 1.305, 0.04129, 0.8794, 0.0742, 0.1419, -0.1197, -0.3404, -0.1204, -0.3412, -0.1197, 0.1383, -0.1189, 0.03518, -0.9852, 0.02907, -1.059, 0.02305, -1.061, 0.02839, -0.9973, 0.2767, 0.3348, -0.009626, 0.3349, -0.01154, 0.3367, 0.2753, 0.3367, 0.8207, 0.3351, 0.5628, 0.3349, 0.5621, 0.3367, 0.8227, 0.3365, -0.4356, 0.1838, 0.009219, 0.1468, 0.00308, 0.1445, -0.4381, 0.1813, 0.6145, -0.1189, 0.1419, -0.1197, 0.1383, -0.1189, 0.6145, -0.1189, 0.009219, 0.1468, 0.4377, 0.1133, 0.4438, 0.1092, 0.00308, 0.1445, -0.7005, -0.9379, 0.03518, -0.9852, 0.02839, -0.9973, -0.7127, -0.9491, 0.3957, 0.2989, 0.405, 0.3484, 0.405, 0.3484, 0.3958, 0.2986, 0.4377, 0.1133, 0.8728, 0.0788, 0.8794, 0.0742, 0.4438, 0.1092, 0.7477, 0.3424, 0.6822, 0.3425, 0.6826, 0.3426, 0.7477, 0.3425, -0.4457, 0.1403, -0.4356, 0.1838, -0.4381, 0.1813, -0.4469, 0.1435, 0.8418, -1.112, 0.8359, -1.038, 0.8462, -1.05, 0.8512, -1.114, -0.338, -0.09489, 0.1337, -0.09423, 0.1316, -0.09843, -0.3392, -0.09769, 0.02907, -1.059, -0.8019, -1.007, -0.8001, -1.008, 0.02305, -1.061, -0.763, -1.329, 4.821e-05, -1.379, 0.02884, -0.9958, -0.7126, -0.9465, 0.2659, 0.1518, 0.5602, 0.1518, 0.5534, 0.3433, 0.2697, 0.3433, 0.8826, -0.2296, 0.4316, -0.1952, 0.4438, 0.07363, 0.8833, 0.03856, 1.165, 0.5033, 0.6945, 0.5443, 0.699, 0.75, 1.162, 0.7081, 0.5602, 0.1518, 0.8524, 0.1511, 0.8348, 0.343, 0.5534, 0.3433, 0.4316, -0.1952, -0.02506, -0.1604, -0.0009879, 0.1091, 0.4438, 0.07363, 1.11, -0.4499, 1.557, -0.447, 1.49, -0.09537, 1.067, -0.09706, 4.821e-05, -1.379, -0.005897, -1.454, 0.02245, -1.063, 0.02884, -0.9958, 1.664, -1.552, 0.8474, -1.504, 0.8518, -1.116, 1.639, -1.168, -0.02506, -0.1604, -0.4835, -0.1273, -0.4471, 0.1428, -0.0009879, 0.1091, -0.02579, 0.1417, -0.2946, 0.1421, -0.2716, 0.3378, -0.01153, 0.3376, -0.005897, -1.454, -0.8603, -1.404, -0.8001, -1.011, 0.02245, -1.063, 1.315, -0.2215, 1.324, -0.265, 1.314, 0.002273, 1.306, 0.04031, -0.4922, -0.1278, -0.6187, -0.6828, -0.5771, -0.3612, -0.4586, 0.1423, 1.644, -0.484, 1.139, -0.4819, 1.091, -0.1204, 1.565, -0.1222, -0.4835, -0.1273, -0.4738, -0.08423, -0.4384, 0.1804, -0.4471, 0.1428, 0.2721, 0.1417, -0.02579, 0.1417, -0.01153, 0.3376, 0.2753, 0.3376, 0.2697, 0.3433, 0.5534, 0.3433, 0.552, 0.3443, 0.2697, 0.3442, -0.7126, -0.9465, 0.02884, -0.9958, 0.03518, -0.9852, -0.7005, -0.9379, -0.014, 0.3433, 0.2697, 0.3433, 0.2697, 0.3442, -0.01278, 0.3443, -0.3392, 0.8411, -0.3325, 0.8643, -0.334, 0.8654, -0.3413, 0.8358, 0.699, 0.75, 0.182, 0.7961, 0.1814, 0.7889, 0.697, 0.7433, -0.2958, 0.3431, -0.014, 0.3433, -0.01278, 0.3443, -0.2957, 0.3445, -0.3315, 0.8684, -0.2869, 0.8661, -0.2809, 0.8648, -0.333, 0.8695, 0.182, 0.7961, -0.3392, 0.8411, -0.3413, 0.8358, 0.1814, 0.7889, 0.697, 0.7716, 1.199, 0.7271, 1.199, 0.7287, 0.6947, 0.7733, 0.8459, -1.049, 1.557, -1.094, 1.544, -1.086, 0.8359, -1.038, 0.8226, 0.3379, 0.5621, 0.3376, 0.5628, 0.3349, 0.8207, 0.3351, 0.8518, -1.116, 0.8459, -1.049, 0.8359, -1.038, 0.8418, -1.112, -0.3397, -0.09802, 0.1316, -0.09706, 0.1337, -0.09423, -0.338, -0.09489, 0.1384, -0.1204, -0.3414, -0.1221, -0.3404, -0.1204, 0.1419, -0.1197, 0.5621, 0.3376, 0.2753, 0.3376, 0.2767, 0.3348, 0.5628, 0.3349, 1.314, 0.002273, 0.8833, 0.03856, 0.8776, 0.03473, 1.313, 2.199e-05, 0.6146, -0.1204, 0.1384, -0.1204, 0.1419, -0.1197, 0.6145, -0.1189, 1.574, -1.469, 0.8423, -1.429, 0.8474, -1.504, 1.664, -1.552, 0.57, 0.1417, 0.8394, 0.1421, 0.8524, 0.1511, 0.5602, 0.1518, 0.2721, 0.1417, 0.57, 0.1417, 0.5602, 0.1518, 0.2659, 0.1518, -0.02579, 0.1417, 0.2721, 0.1417, 0.2659, 0.1518, -0.02838, 0.1518, -0.2946, 0.1421, -0.02579, 0.1417, -0.02838, 0.1518, -0.3209, 0.1511, 0.6945, 0.5443, 1.165, 0.5033, 1.206, 0.5267, 0.6924, 0.5716, 0.1662, 0.5899, 0.6945, 0.5443, 0.6924, 0.5716, 0.1685, 0.6171, -0.3663, 0.6344, 0.1662, 0.5899, 0.1685, 0.6171, -0.3595, 0.6625, 0.1164, -0.4499, -0.3844, -0.4513, -0.3877, -0.4839, 0.1238, -0.4819, 0.6134, -0.4499, 0.1164, -0.4499, 0.1238, -0.4819, 0.6313, -0.4819, -0.6187, -0.6828, -0.4922, -0.1278, -0.5495, -0.1242, -0.6839, -0.6792, 1.557, -0.447, 1.11, -0.4499, 1.139, -0.4819, 1.644, -0.484, 4.821e-05, -1.379, -0.763, -1.329, -0.8603, -1.404, -0.005897, -1.454, -0.02031, -0.1185, -0.4738, -0.08423, -0.4835, -0.1273, -0.02506, -0.1604, 1.315, -0.2215, 0.8783, -0.1874, 0.8826, -0.2296, 1.324, -0.265, 0.8783, -0.1874, 0.4317, -0.1532, 0.4316, -0.1952, 0.8826, -0.2296, 0.4317, -0.1532, -0.02031, -0.1185, -0.02506, -0.1604, 0.4316, -0.1952, -0.02838, 0.1518, 0.2659, 0.1518, 0.2697, 0.3433, -0.014, 0.3433, -0.3663, 0.6344, -0.3595, 0.6625, -0.3325, 0.8643, -0.3392, 0.8411, 0.6945, 0.5443, 0.1662, 0.5899, 0.182, 0.7961, 0.699, 0.75, -0.3209, 0.1511, -0.02838, 0.1518, -0.014, 0.3433, -0.2958, 0.3431, -0.3585, 0.667, -0.3109, 0.6632, -0.2869, 0.8661, -0.3315, 0.8684, 0.1662, 0.5899, -0.3663, 0.6344, -0.3392, 0.8411, 0.182, 0.7961, 0.6924, 0.5716, 1.206, 0.5267, 1.199, 0.7271, 0.697, 0.7716, 0.8423, -1.429, 1.574, -1.469, 1.557, -1.094, 0.8459, -1.049, 0.1685, 0.6171, 0.6924, 0.5716, 0.697, 0.7716, 0.1839, 0.8175, 0.8394, 0.1421, 0.57, 0.1417, 0.5621, 0.3376, 0.8226, 0.3379, -0.3595, 0.6625, 0.1685, 0.6171, 0.1839, 0.8175, -0.3325, 0.8643, 0.8474, -1.504, 0.8423, -1.429, 0.8459, -1.049, 0.8518, -1.116, -0.3844, -0.4513, 0.1164, -0.4499, 0.1316, -0.09706, -0.3397, -0.09802, 0.1238, -0.4819, -0.3877, -0.4839, -0.3414, -0.1221, 0.1384, -0.1204, 0.57, 0.1417, 0.2721, 0.1417, 0.2753, 0.3376, 0.5621, 0.3376, 1.324, -0.265, 0.8826, -0.2296, 0.8833, 0.03856, 1.314, 0.002273, 0.6313, -0.4819, 0.1238, -0.4819, 0.1384, -0.1204, 0.6146, -0.1204, 0.1164, -0.4499, 0.6134, -0.4499, 0.5993, -0.09706, 0.1316, -0.09706, -0.6839, -0.6792, -0.5495, -0.1242, -0.5104, 0.1441, -0.6357, -0.3595, 0.2894, 1.505, -0.02111, 1.505, -0.02396, 1.499, 0.2825, 1.499, -0.02111, 1.505, -0.3025, 1.503, -0.3306, 1.499, -0.02396, 1.499, 1.41, 2.215, 0.8431, 2.279, 0.8392, 2.297, 1.455, 2.231, 0.8431, 2.279, 0.2067, 2.349, 0.2091, 2.366, 0.8392, 2.297, 0.2067, 2.349, -0.4372, 2.421, -0.4281, 2.438, 0.2091, 2.366, -0.4065, 1.851, 0.1363, 1.854, 0.1451, 1.873, -0.4106, 1.871, 0.1363, 1.854, 0.6715, 1.851, 0.6931, 1.871, 0.1451, 1.873, 1.113, 1.812, 1.662, 1.757, 1.678, 1.729, 1.122, 1.785, -0.5919, 1.992, -0.01795, 1.93, -0.02398, 1.904, -0.6061, 1.966, -0.01795, 1.93, 0.552, 1.871, 0.5535, 1.844, -0.02398, 1.904, 0.552, 1.871, 1.113, 1.812, 1.122, 1.785, 0.5535, 1.844, -0.3691, 2.435, -0.4267, 2.442, -0.3391, 1.769, -0.2913, 1.763, 1.455, 2.231, 0.8392, 2.297, 0.7603, 1.653, 1.297, 1.6, 0.8431, 2.279, 1.41, 2.215, 1.257, 1.583, 0.7628, 1.634, 0.8392, 2.297, 0.2091, 2.366, 0.212, 1.709, 0.7603, 1.653, -0.01795, 1.93, -0.5919, 1.992, -0.4571, 1.234, 0.02234, 1.187, 1.662, 1.757, 1.113, 1.812, 0.9726, 1.097, 1.434, 1.055, 0.2091, 2.366, -0.4281, 2.438, -0.3403, 1.766, 0.212, 1.709, -0.02111, 1.505, 0.2894, 1.505, 0.2752, 1.057, -0.01153, 1.057, -0.6901, 1.976, -0.6148, 1.968, -0.4793, 1.202, -0.5357, 1.209, 1.113, 1.812, 0.552, 1.871, 0.5005, 1.142, 0.9726, 1.097, -0.4106, 1.871, 0.1451, 1.873, 0.1384, 1.078, -0.3412, 1.078, 0.552, 1.871, -0.01795, 1.93, 0.02234, 1.187, 0.5005, 1.142, 0.1451, 1.873, 0.6931, 1.871, 0.6146, 1.078, 0.1384, 1.078, 1.678, 1.729, 1.662, 1.757, 1.434, 1.055, 1.444, 1.025, 0.1363, 1.854, -0.4065, 1.851, -0.3394, 1.076, 0.1316, 1.075, -0.5919, 1.992, -0.6061, 1.966, -0.4666, 1.205, -0.4571, 1.234, 0.2067, 2.349, 0.8431, 2.279, 0.7628, 1.634, 0.2101, 1.69, 1.048, 0.642, 1.923, 0.5631, 2.039, 0.5027, 1.058, 0.5878, 0.8213, 1.299, 0.548, 1.3, 0.5382, 1.297, 0.835, 1.298, 1.721, 1.04, 1.551, 1.432, 1.615, 1.427, 1.793, 1.034, 0.5801, 1.488, 1.087, 1.487, 1.115, 1.498, 0.5982, 1.499, 1.087, 1.487, 1.545, 1.485, 1.634, 1.499, 1.115, 1.498, -0.8877, 0.8109, 0.03462, 0.7313, 0.02789, 0.6778, -1.008, 0.7691, 1.115, 1.498, 1.634, 1.499, 1.565, 1.078, 1.091, 1.078, 0.2475, 1.301, 0.548, 1.3, 0.5621, 1.056, 0.2752, 1.057, 1.048, 0.642, 1.058, 0.5878, 0.9737, 0.1271, 0.966, 0.1803, 1.545, 1.485, 1.087, 1.487, 1.067, 1.075, 1.49, 1.075, -1.008, 0.7691, 0.02789, 0.6778, 0.05106, 0.2019, -0.8678, 0.2777, -0.5423, 1.64, -0.6108, 1.648, -0.5357, 1.209, -0.4793, 1.202, 1.923, 0.5631, 1.048, 0.642, 0.966, 0.1803, 1.754, 0.1152, 1.058, 0.5878, 2.039, 0.5027, 1.849, 0.05737, 0.9737, 0.1271, 1.087, 1.487, 0.5801, 1.488, 0.5992, 1.076, 1.067, 1.075, 0.835, 1.298, 0.5382, 1.297, 0.5534, 1.057, 0.8346, 1.057, -0.3448, -0.1215, 0.1392, -0.1215, 0.1392, 1.077, -0.3448, 1.077, 0.5523, 0.3451, 0.269, 0.3451, 0.269, 1.057, 0.5523, 1.057, 0.1392, -0.1215, 0.6165, -0.1215, 0.6165, 1.077, 0.1392, 1.077, 0.269, 0.3451, -0.0143, 0.3451, -0.0143, 1.057, 0.269, 1.057, 0.6165, -0.1215, 1.094, -0.1215, 1.094, 1.077, 0.6165, 1.077, -0.0143, 0.3451, -0.2976, 0.3451, -0.2976, 1.057, -0.0143, 1.057, 1.094, -0.1215, 1.571, -0.1215, 1.571, 1.077, 1.094, 1.077, 1.202, 0.7305, 0.6968, 0.7758, 0.76, 1.655, 1.3, 1.6, -0.8074, -1.013, 0.02845, -1.067, 0.05731, 0.197, -0.8759, 0.2726, 0.6968, 0.7758, 0.1842, 0.8217, 0.2123, 1.711, 0.76, 1.655, 0.846, -1.119, 1.646, -1.17, 1.856, 0.05119, 0.9677, 0.1232, -0.3424, -0.09592, -0.3424, 1.076, 0.1308, 1.076, 0.1308, -0.09592, 0.1308, -0.09592, 0.1308, 1.076, 0.5974, 1.076, 0.5974, -0.09592, 0.276, 0.3358, 0.276, 1.057, -0.01122, 1.057, -0.01122, 0.3358, 0.5974, -0.09592, 0.5974, 1.076, 1.064, 1.076, 1.064, -0.09592, -0.01122, 0.3358, -0.01122, 1.057, -0.2697, 1.057, -0.2697, 0.3358, 1.064, -0.09592, 1.064, 1.076, 1.484, 1.076, 1.484, -0.09592, 1.159, 0.7048, 1.254, 1.582, 0.7631, 1.632, 0.6992, 0.7457, -0.7056, -0.9443, -0.7612, 0.3265, 0.06366, 0.259, 0.03458, -0.9925, 0.8401, -1.045, 0.9592, 0.1857, 1.747, 0.1212, 1.55, -1.091, 0.8217, 0.3358, 0.8217, 1.057, 0.5632, 1.057, 0.5632, 0.3358, -0.4723, 1.202, -0.3697, 1.513, -0.4735, 2.258, -0.6117, 1.969, -0.4723, 1.202, 0.01758, 1.156, -0.02436, 1.908, -0.6117, 1.969, 0.05731, 0.197, 0.02845, -1.067, 0.03458, -0.9925, 0.06366, 0.259, 0.846, -1.119, 0.9677, 0.1232, 0.9592, 0.1857, 0.8401, -1.045, -0.3346, 0.8723, -0.3425, 1.77, -0.2866, 1.765, -0.2824, 0.8677, 0.9785, 1.066, 0.8838, 0.03416, 1.319, -0.0005087, 1.45, 1.022, 0.972, 1.101, 1.438, 1.057, 1.309, 0.04406, 0.8789, 0.0786, -0.4522, 0.1407, -0.4723, 1.202, -0.4609, 1.236, -0.4419, 0.1847, 1.45, 1.022, 1.319, -0.0005087, 1.309, 0.04406, 1.438, 1.057, -0.4609, 1.236, 0.02287, 1.191, 0.003583, 0.1489, -0.4419, 0.1847, 0.02287, 1.191, 0.5005, 1.146, 0.4438, 0.1136, 0.003583, 0.1489, 0.5005, 1.146, 0.972, 1.101, 0.8789, 0.0786, 0.4438, 0.1136, -0.4723, 1.202, -0.4522, 0.1407, -0.001499, 0.1048, 0.01758, 1.156, -0.7056, -0.9443, 0.03458, -0.9925, 0.004868, -1.38, -0.7603, -1.334, 0.269, 0.3451, 0.5523, 0.3451, 0.5593, 0.1495, 0.2654, 0.1495, 0.8838, 0.03416, 0.4438, 0.06925, 0.4313, -0.2032, 0.8825, -0.2375, 1.159, 0.7048, 0.6992, 0.7457, 0.6943, 0.5379, 1.163, 0.4974, 0.5523, 0.3451, 0.8356, 0.3451, 0.8533, 0.1495, 0.5593, 0.1495, 0.4438, 0.06925, -0.001499, 0.1048, -0.02551, -0.1684, 0.4313, -0.2032, 1.064, -0.09592, 1.484, -0.09592, 1.555, -0.4543, 1.108, -0.4543, 0.03458, -0.9925, 0.02845, -1.067, -0.001924, -1.463, 0.004868, -1.38, 1.646, -1.17, 0.846, -1.119, 0.843, -1.513, 1.669, -1.561, -0.001499, 0.1048, -0.4522, 0.1407, -0.488, -0.1333, -0.02551, -0.1684, -0.01122, 0.3358, -0.2697, 0.3358, -0.294, 0.137, -0.02561, 0.137, 1.309, 0.04406, 1.319, -0.0005087, 1.328, -0.2714, 1.318, -0.2226, 0.5974, -0.09592, 1.064, -0.09592, 1.108, -0.4543, 0.6121, -0.4543, -0.4522, 0.1407, -0.4419, 0.1847, -0.477, -0.0849, -0.488, -0.1333, 0.276, 0.3358, -0.01122, 0.3358, -0.02561, 0.137, 0.2726, 0.137, -0.02551, -0.1684, -0.488, -0.1333, -0.477, -0.0849, -0.02002, -0.12, -0.4419, 0.1847, 0.003583, 0.1489, -0.02002, -0.12, -0.477, -0.0849, -0.0143, 0.3451, 0.269, 0.3451, 0.2654, 0.1495, -0.0286, 0.1495, -0.3431, 0.8387, -0.3357, 0.8682, -0.3622, 0.662, -0.37, 0.6298, 0.6992, 0.7457, 0.1817, 0.7919, 0.1659, 0.5835, 0.6943, 0.5379, 0.003583, 0.1489, 0.4438, 0.1136, 0.4314, -0.1546, -0.02002, -0.12, -0.2976, 0.3451, -0.0143, 0.3451, -0.0286, 0.1495, -0.3226, 0.1495, -0.3346, 0.8723, -0.2824, 0.8677, -0.3077, 0.6618, -0.3611, 0.6664, 0.1817, 0.7919, -0.3431, 0.8387, -0.37, 0.6298, 0.1659, 0.5835, 0.4438, 0.1136, 0.8789, 0.0786, 0.8775, -0.1888, 0.4314, -0.1546, 0.6968, 0.7758, 1.202, 0.7305, 1.208, 0.5257, 0.6919, 0.5705, 0.8401, -1.045, 1.55, -1.091, 1.57, -1.474, 0.837, -1.43, 0.1842, 0.8217, 0.6968, 0.7758, 0.6919, 0.5705, 0.1686, 0.6159, 0.8217, 0.3358, 0.5632, 0.3358, 0.5707, 0.137, 0.8391, 0.137, -0.3357, 0.8682, 0.1842, 0.8217, 0.1686, 0.6159, -0.3622, 0.662, 0.846, -1.119, 0.8401, -1.045, 0.837, -1.43, 0.843, -1.513, -0.3424, -0.09592, 0.1308, -0.09592, 0.1159, -0.4543, -0.3874, -0.4543, 0.1392, -0.1215, -0.3448, -0.1215, -0.391, -0.4903, 0.1245, -0.4903, 0.5632, 0.3358, 0.276, 0.3358, 0.2726, 0.137, 0.5707, 0.137, 1.319, -0.0005087, 0.8838, 0.03416, 0.8825, -0.2375, 1.328, -0.2714, 0.6165, -0.1215, 0.1392, -0.1215, 0.1245, -0.4903, 0.6328, -0.4903, 0.1308, -0.09592, 0.5974, -0.09592, 0.6121, -0.4543, 0.1159, -0.4543, 0.8789, 0.0786, 1.309, 0.04406, 1.318, -0.2226, 0.8775, -0.1888, -0.6117, 1.969, -0.02436, 1.908, -0.01744, 1.939, -0.596, 1.999, -0.5426, 1.208, -0.4723, 1.202, -0.6117, 1.969, -0.6961, 1.978, -0.4609, 1.236, -0.4723, 1.202, -0.6117, 1.969, -0.596, 1.999, -0.4723, 1.202, -0.5426, 1.208, -0.6146, 1.655, -0.5379, 1.647, 1.064, 1.076, 0.5974, 1.076, 0.5761, 1.493, 1.085, 1.493, 0.5534, 1.057, 0.2697, 1.058, 0.2697, 0.3442, 0.5534, 0.3442, 0.2697, 1.058, -0.014, 1.057, -0.014, 0.3442, 0.2697, 0.3442, -0.014, 1.057, -0.2957, 1.057, -0.2957, 0.3445, -0.014, 0.3442, 1.297, 1.6, 0.7603, 1.653, 0.6971, 0.7728, 1.199, 0.7287, 0.9737, 0.1271, 1.849, 0.05737, 1.639, -1.165, 0.8512, -1.114, 0.8346, 1.057, 0.5534, 1.057, 0.5534, 0.3442, 0.8346, 0.3445, 0.6947, 0.7733, 1.199, 0.7287, 0.6971, 0.7728, -0.2957, 0.3445, -0.01278, 0.3443, -0.014, 0.3442, -0.01278, 0.3443, 0.2697, 0.3442, -0.014, 0.3442, 0.2697, 0.3442, 0.552, 0.3443, 0.5534, 0.3442, 0.552, 0.3443, 0.8346, 0.3445, 0.5534, 0.3442, 1.639, -1.165, 0.8418, -1.112, 0.8512, -1.114, 0.41, 0.3487, 0.4014, 0.299, 0.4027, 0.2994, 0.4112, 0.3487, 0.8794, 0.0742, 1.306, 0.04031, 1.303, 0.04436, 0.8728, 0.0788, 0.1337, -0.09423, 0.5955, -0.09342, 0.5993, -0.09843, 0.1316, -0.09843, 0.1839, 0.8187, 0.6947, 0.7733, 0.6971, 0.7728, -0.334, 0.8654, 0.1839, 0.8187, -0.3325, 0.8658, 0.4112, 0.3487, 0.4027, 0.2994, 0.4014, 0.2989, 0.41, 0.3486, -0.4384, 0.1804, 0.00308, 0.1445, 0.009219, 0.1468, -0.4356, 0.1838, 0.1839, 0.8175, 0.697, 0.7716, 0.6947, 0.7733, 0.1839, 0.8187, -0.3325, 0.8643, 0.1839, 0.8175, 0.1839, 0.8187, -0.334, 0.8654, 0.1316, -0.09706, 0.5993, -0.09706, 0.5955, -0.09342, 0.1337, -0.09423, -0.4738, -0.08423, -0.02031, -0.1185, 0.00308, 0.1445, -0.4384, 0.1804, -0.02031, -0.1185, 0.4317, -0.1532, 0.4438, 0.1092, 0.00308, 0.1445, 0.4317, -0.1532, 0.8783, -0.1874, 0.8794, 0.0742, 0.4438, 0.1092, 0.8783, -0.1874, 1.315, -0.2215, 1.306, 0.04031, 0.8794, 0.0742, -0.4723, 1.202, -0.4666, 1.205, -0.4793, 1.202, -0.4522, 0.1407, -0.4586, 0.1412, -0.4469, 0.1435, 1.235, 1.068, 1.196, 1.068, 1.223, 1.409, 1.264, 1.409, 1.012, 0.9258, 1.06, 0.1947, -0.1129, 0.1821, -0.1464, 0.9266, 0.04047, 0.7407, 0.0329, 0.6801, 0.0329, 0.6801, 0.04047, 0.7407, 1.089, 0.1753, 1.038, 0.9269, -0.1511, 0.9278, -0.117, 0.162])
me_cube.materials.append(mat_egyptianwall)
me_cube.materials.append(None)
me_cube.materials.append(mat_egyptian_barrak_terrat)
me_cube.use_remesh_preserve_volume = False
me_cube.use_remesh_preserve_attributes = False
me_cube.use_mirror_vertex_groups = False
me_cube.update()

# ---- objects
ob_terrat = bpy.data.objects.new('terrat', me_cube)

# ---- transforms, parenting, visibility, modifiers, constraints
ob_terrat.location = (0.0, 0.0, 0.0)
ob_terrat.scale = (1.513, 2.424, 0.299)
ob_terrat.lineart.crease_threshold = 0.0

# ---- collection membership
col_collection_2.objects.link(ob_terrat)

# ---- scene / render settings (as saved in the file)
scene.frame_start = 1; scene.frame_end = 250; scene.frame_set(0)
scene.render.engine = 'BLENDER_EEVEE_NEXT'
scene.render.resolution_percentage = 50
scene.render.dither_intensity = 0.0
scene.cycles.use_denoising = False
scene.cycles.samples = 10
scene.cycles.sampling_pattern = 'TABULATED_SOBOL'
scene.cycles.light_sampling_threshold = 0.0
scene.cycles.use_adaptive_sampling = False
scene.cycles.use_light_tree = False
scene.cycles.blur_glossy = 0.0
scene.cycles.pixel_filter_type = 'GAUSSIAN'
scene.cycles.sample_clamp_indirect = 0.0
scene.view_settings.view_transform = 'Standard'
bpy.context.view_layer.update()

# ---- added for rendering (the .blend has no active camera and no usable light): camera, sun
cam_auto = bpy.data.cameras.new('AutoCamera')
cam_auto.lens = 50.0
cam_auto.sensor_width = 36.0
cam_auto.clip_end = 1000.0
ob_auto_camera = bpy.data.objects.new('AutoCamera', cam_auto)
scene.collection.objects.link(ob_auto_camera)
ob_auto_camera.location = (7.5554, -7.00853, 6.13541)
ob_auto_camera.rotation_euler = (1.09748, -7.21219e-08, 0.694738)
scene.camera = ob_auto_camera
light_auto_sun = bpy.data.lights.new('AutoSun', 'SUN')
light_auto_sun.energy = 3.0
light_auto_sun.angle = 0.0523599
ob_auto_sun = bpy.data.objects.new('AutoSun', light_auto_sun)
scene.collection.objects.link(ob_auto_sun)
ob_auto_sun.rotation_euler = (0.872665, 0.174533, 0.523599)
bpy.context.view_layer.update()
